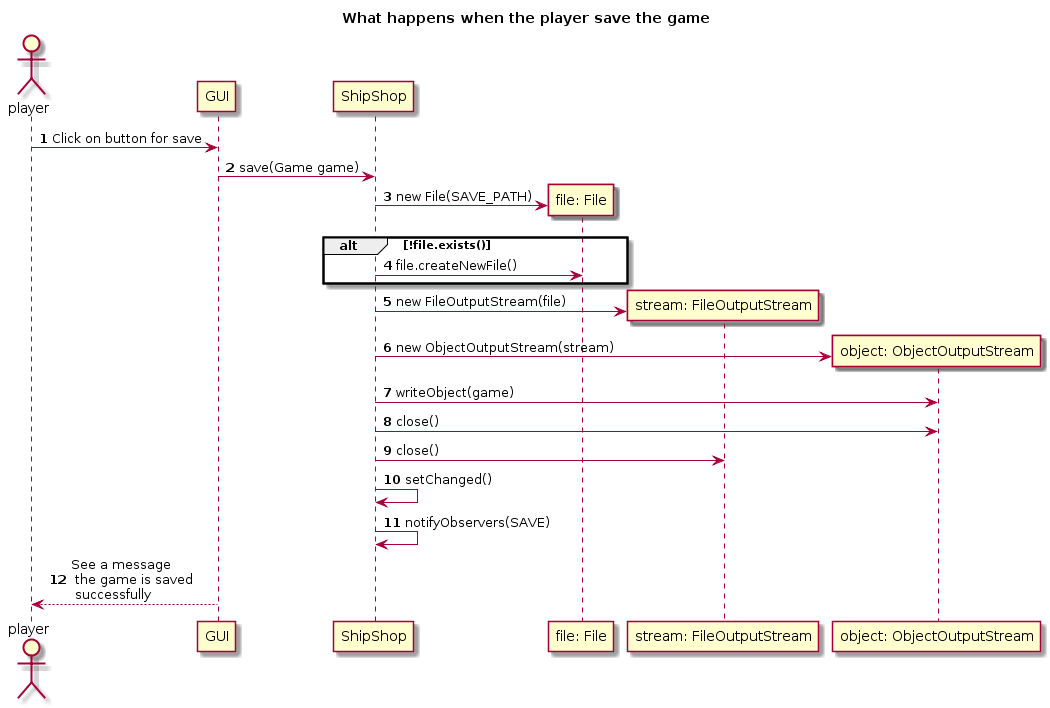

The diagram above was rendered by PlantUML. Its source (embedded in the PNG):
@startuml
title What happens when the player save the game

autonumber
actor player

player -> GUI: Click on button for save

GUI -> ShipShop: save(Game game)

create "file: File"
ShipShop -> "file: File" : new File(SAVE_PATH)

alt !file.exists()

ShipShop -> "file: File" : file.createNewFile()

end

create "stream: FileOutputStream"
ShipShop -> "stream: FileOutputStream" : new FileOutputStream(file)

create "object: ObjectOutputStream"
ShipShop -> "object: ObjectOutputStream" : new ObjectOutputStream(stream)

ShipShop -> "object: ObjectOutputStream" : writeObject(game)
ShipShop -> "object: ObjectOutputStream" : close()

ShipShop -> "stream: FileOutputStream" : close()

ShipShop -> ShipShop : setChanged()
ShipShop -> ShipShop : notifyObservers(SAVE)

GUI --> player: See a message \n the game is saved \n successfully
@enduml